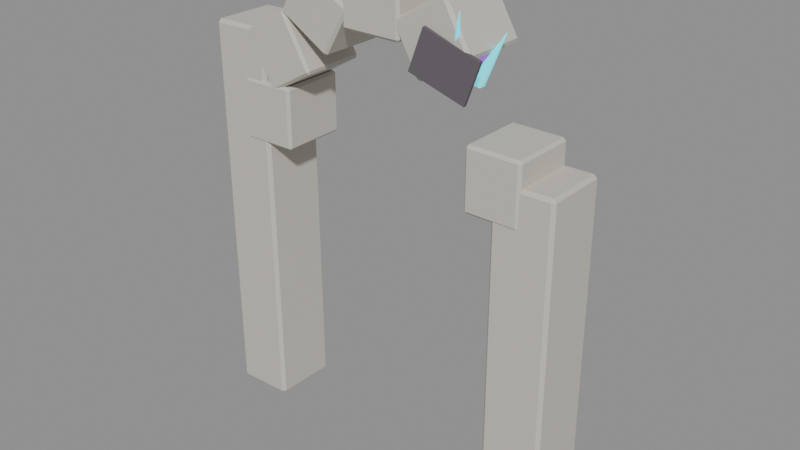 # Source: source.blend  (saved by Blender 4.2.67; exported with 4.5.12 LTS)
import bpy
from mathutils import Matrix  # noqa: F401  (used for matrix-valued properties, if any)

bpy.ops.wm.read_factory_settings(use_empty=True)
scene = bpy.context.scene
scene.name = 'crystal-ruins-broken-arch-v04'

# ---- materials (node trees are filled in below, after node groups)
mat_crystalruins_stone = bpy.data.materials.new('CrystalRuins_Stone')
mat_crystalruins_stone.diffuse_color = (0.58, 0.55, 0.49, 1.0)
mat_crystalruins_fracture = bpy.data.materials.new('CrystalRuins_Fracture')
mat_crystalruins_fracture.diffuse_color = (0.12, 0.105, 0.12, 1.0)
mat_crystalruins_cyan = bpy.data.materials.new('CrystalRuins_Cyan')
mat_crystalruins_cyan.diffuse_color = (0.025, 0.72, 0.82, 1.0)
mat_crystalruins_violet = bpy.data.materials.new('CrystalRuins_Violet')
mat_crystalruins_violet.diffuse_color = (0.38, 0.08, 0.66, 1.0)
mat_crystalruins_turquoise = bpy.data.materials.new('CrystalRuins_Turquoise')
mat_crystalruins_turquoise.diffuse_color = (0.025, 0.48, 0.42, 1.0)

# ---- material node trees
mat_crystalruins_stone.use_nodes = True; mat_crystalruins_stone.node_tree.nodes.clear()
_N = mat_crystalruins_stone.node_tree.nodes; _L = mat_crystalruins_stone.node_tree.links
n0 = _N.new('ShaderNodeBsdfPrincipled'); n0.name = 'Principled BSDF'; n0.location = (10, 300)
n0.inputs[0].default_value = (0.58, 0.55, 0.49, 1.0)
n0.inputs[2].default_value = 0.82
n0.inputs[27].default_value = (0.58, 0.55, 0.49, 1.0)
n1 = _N.new('ShaderNodeOutputMaterial'); n1.name = 'Material Output'; n1.location = (300, 300)
_L.new(n0.outputs[0], n1.inputs[0])
n1.is_active_output = True
mat_crystalruins_fracture.use_nodes = True; mat_crystalruins_fracture.node_tree.nodes.clear()
_N = mat_crystalruins_fracture.node_tree.nodes; _L = mat_crystalruins_fracture.node_tree.links
n0 = _N.new('ShaderNodeBsdfPrincipled'); n0.name = 'Principled BSDF'; n0.location = (10, 300)
n0.inputs[0].default_value = (0.12, 0.105, 0.12, 1.0)
n0.inputs[2].default_value = 0.9
n0.inputs[27].default_value = (0.12, 0.105, 0.12, 1.0)
n1 = _N.new('ShaderNodeOutputMaterial'); n1.name = 'Material Output'; n1.location = (300, 300)
_L.new(n0.outputs[0], n1.inputs[0])
n1.is_active_output = True
mat_crystalruins_cyan.use_nodes = True; mat_crystalruins_cyan.node_tree.nodes.clear()
_N = mat_crystalruins_cyan.node_tree.nodes; _L = mat_crystalruins_cyan.node_tree.links
n0 = _N.new('ShaderNodeBsdfPrincipled'); n0.name = 'Principled BSDF'; n0.location = (10, 300)
n0.inputs[0].default_value = (0.025, 0.72, 0.82, 1.0)
n0.inputs[1].default_value = 0.08
n0.inputs[2].default_value = 0.26
n0.inputs[27].default_value = (0.025, 0.72, 0.82, 1.0)
n0.inputs[28].default_value = 1.15
n1 = _N.new('ShaderNodeOutputMaterial'); n1.name = 'Material Output'; n1.location = (300, 300)
_L.new(n0.outputs[0], n1.inputs[0])
n1.is_active_output = True
mat_crystalruins_violet.use_nodes = True; mat_crystalruins_violet.node_tree.nodes.clear()
_N = mat_crystalruins_violet.node_tree.nodes; _L = mat_crystalruins_violet.node_tree.links
n0 = _N.new('ShaderNodeBsdfPrincipled'); n0.name = 'Principled BSDF'; n0.location = (10, 300)
n0.inputs[0].default_value = (0.38, 0.08, 0.66, 1.0)
n0.inputs[1].default_value = 0.08
n0.inputs[2].default_value = 0.3
n0.inputs[27].default_value = (0.38, 0.08, 0.66, 1.0)
n0.inputs[28].default_value = 0.9
n1 = _N.new('ShaderNodeOutputMaterial'); n1.name = 'Material Output'; n1.location = (300, 300)
_L.new(n0.outputs[0], n1.inputs[0])
n1.is_active_output = True
mat_crystalruins_turquoise.use_nodes = True; mat_crystalruins_turquoise.node_tree.nodes.clear()
_N = mat_crystalruins_turquoise.node_tree.nodes; _L = mat_crystalruins_turquoise.node_tree.links
n0 = _N.new('ShaderNodeBsdfPrincipled'); n0.name = 'Principled BSDF'; n0.location = (10, 300)
n0.inputs[0].default_value = (0.025, 0.48, 0.42, 1.0)
n0.inputs[1].default_value = 0.05
n0.inputs[2].default_value = 0.34
n0.inputs[27].default_value = (0.025, 0.48, 0.42, 1.0)
n0.inputs[28].default_value = 0.7
n1 = _N.new('ShaderNodeOutputMaterial'); n1.name = 'Material Output'; n1.location = (300, 300)
_L.new(n0.outputs[0], n1.inputs[0])
n1.is_active_output = True

# ---- meshes
me_crystal_ruins_broken_arch_v04_stone_00_mesh = bpy.data.meshes.new('crystal-ruins-broken-arch-v04_stone_00_mesh')
me_crystal_ruins_broken_arch_v04_stone_00_mesh.from_pydata([(-0.5212, -0.695, -3.88), (-0.6538, -0.6217, 3.872), (-0.5237, 0.6193, -3.892), (-0.6562, 0.6927, 3.859), (0.6562, -0.6927, -3.859), (0.5237, -0.6193, 3.892), (0.6538, 0.6217, -3.872), (0.5212, 0.695, 3.88)], [], [(0, 1, 3, 2), (2, 3, 7, 6), (6, 7, 5, 4), (4, 5, 1, 0), (2, 6, 4, 0), (7, 3, 1, 5)])
me_crystal_ruins_broken_arch_v04_stone_00_mesh.materials.append(mat_crystalruins_stone)
me_crystal_ruins_broken_arch_v04_stone_00_mesh.update()
me_crystal_ruins_broken_arch_v04_stone_01_mesh = bpy.data.meshes.new('crystal-ruins-broken-arch-v04_stone_01_mesh')
me_crystal_ruins_broken_arch_v04_stone_01_mesh.from_pydata([(-0.5588, -0.6893, -3.162), (-0.6136, -0.6297, 3.164), (-0.5639, 0.6251, -3.174), (-0.6187, 0.6846, 3.151), (0.6187, -0.6846, -3.151), (0.5639, -0.6251, 3.174), (0.6136, 0.6297, -3.164), (0.5588, 0.6893, 3.162)], [], [(0, 1, 3, 2), (2, 3, 7, 6), (6, 7, 5, 4), (4, 5, 1, 0), (2, 6, 4, 0), (7, 3, 1, 5)])
me_crystal_ruins_broken_arch_v04_stone_01_mesh.materials.append(mat_crystalruins_stone)
me_crystal_ruins_broken_arch_v04_stone_01_mesh.update()
me_crystal_ruins_broken_arch_v04_voussoir_00_mesh = bpy.data.meshes.new('crystal-ruins-broken-arch-v04_voussoir_00_mesh')
me_crystal_ruins_broken_arch_v04_voussoir_00_mesh.from_pydata([(-0.5314, -0.6656, 0.6065), (0.5519, -0.6487, 0.6065), (-0.5519, 0.6487, 0.6065), (0.5314, 0.6656, 0.6065), (-0.5314, -0.6656, -0.6065), (0.5519, -0.6487, -0.6065), (-0.5519, 0.6487, -0.6065), (0.5314, 0.6656, -0.6065)], [], [(0, 1, 3, 2), (2, 3, 7, 6), (6, 7, 5, 4), (4, 5, 1, 0), (2, 6, 4, 0), (7, 3, 1, 5)])
me_crystal_ruins_broken_arch_v04_voussoir_00_mesh.materials.append(mat_crystalruins_stone)
me_crystal_ruins_broken_arch_v04_voussoir_00_mesh.update()
me_crystal_ruins_broken_arch_v04_voussoir_01_mesh = bpy.data.meshes.new('crystal-ruins-broken-arch-v04_voussoir_01_mesh')
me_crystal_ruins_broken_arch_v04_voussoir_01_mesh.from_pydata([(-0.7693, -0.6608, 0.2544), (0.1689, -0.6564, 0.7961), (-0.7754, 0.6536, 0.2544), (0.1628, 0.658, 0.7961), (-0.1628, -0.658, -0.7961), (0.7754, -0.6536, -0.2544), (-0.1689, 0.6564, -0.7961), (0.7693, 0.6608, -0.2544)], [], [(0, 1, 3, 2), (2, 3, 7, 6), (6, 7, 5, 4), (4, 5, 1, 0), (2, 6, 4, 0), (7, 3, 1, 5)])
me_crystal_ruins_broken_arch_v04_voussoir_01_mesh.materials.append(mat_crystalruins_stone)
me_crystal_ruins_broken_arch_v04_voussoir_01_mesh.update()
me_crystal_ruins_broken_arch_v04_voussoir_02_mesh = bpy.data.meshes.new('crystal-ruins-broken-arch-v04_voussoir_02_mesh')
me_crystal_ruins_broken_arch_v04_voussoir_02_mesh.from_pydata([(-0.8053, -0.6458, -0.1659), (-0.2637, -0.6535, 0.7724), (-0.7866, 0.6685, -0.1659), (-0.245, 0.6608, 0.7724), (0.245, -0.6608, -0.7724), (0.7866, -0.6685, 0.1659), (0.2637, 0.6535, -0.7724), (0.8053, 0.6458, 0.1659)], [], [(0, 1, 3, 2), (2, 3, 7, 6), (6, 7, 5, 4), (4, 5, 1, 0), (2, 6, 4, 0), (7, 3, 1, 5)])
me_crystal_ruins_broken_arch_v04_voussoir_02_mesh.materials.append(mat_crystalruins_stone)
me_crystal_ruins_broken_arch_v04_voussoir_02_mesh.update()
me_crystal_ruins_broken_arch_v04_voussoir_03_mesh = bpy.data.meshes.new('crystal-ruins-broken-arch-v04_voussoir_03_mesh')
me_crystal_ruins_broken_arch_v04_voussoir_03_mesh.from_pydata([(-0.6071, -0.6566, -0.5417), (-0.6071, -0.6566, 0.5417), (-0.6058, 0.6578, -0.5417), (-0.6058, 0.6578, 0.5417), (0.6058, -0.6578, -0.5417), (0.6058, -0.6578, 0.5417), (0.6071, 0.6566, -0.5417), (0.6071, 0.6566, 0.5417)], [], [(0, 1, 3, 2), (2, 3, 7, 6), (6, 7, 5, 4), (4, 5, 1, 0), (2, 6, 4, 0), (7, 3, 1, 5)])
me_crystal_ruins_broken_arch_v04_voussoir_03_mesh.materials.append(mat_crystalruins_stone)
me_crystal_ruins_broken_arch_v04_voussoir_03_mesh.update()
me_crystal_ruins_broken_arch_v04_voussoir_04_mesh = bpy.data.meshes.new('crystal-ruins-broken-arch-v04_voussoir_04_mesh')
me_crystal_ruins_broken_arch_v04_voussoir_04_mesh.from_pydata([(-0.259, -0.6554, -0.7724), (-0.8007, -0.6515, 0.1659), (-0.2497, 0.659, -0.7724), (-0.7914, 0.6629, 0.1659), (0.7914, -0.6629, -0.1659), (0.2497, -0.659, 0.7724), (0.8007, 0.6515, -0.1659), (0.259, 0.6554, 0.7724)], [], [(0, 1, 3, 2), (2, 3, 7, 6), (6, 7, 5, 4), (4, 5, 1, 0), (2, 6, 4, 0), (7, 3, 1, 5)])
me_crystal_ruins_broken_arch_v04_voussoir_04_mesh.materials.append(mat_crystalruins_stone)
me_crystal_ruins_broken_arch_v04_voussoir_04_mesh.update()
me_crystal_ruins_broken_arch_v04_voussoir_06_mesh = bpy.data.meshes.new('crystal-ruins-broken-arch-v04_voussoir_06_mesh')
me_crystal_ruins_broken_arch_v04_voussoir_06_mesh.from_pydata([(0.5366, -0.6613, -0.6065), (-0.5467, -0.653, -0.6065), (0.5467, 0.653, -0.6065), (-0.5366, 0.6613, -0.6065), (0.5366, -0.6613, 0.6065), (-0.5467, -0.653, 0.6065), (0.5467, 0.653, 0.6065), (-0.5366, 0.6613, 0.6065)], [], [(0, 1, 3, 2), (2, 3, 7, 6), (6, 7, 5, 4), (4, 5, 1, 0), (2, 6, 4, 0), (7, 3, 1, 5)])
me_crystal_ruins_broken_arch_v04_voussoir_06_mesh.materials.append(mat_crystalruins_stone)
me_crystal_ruins_broken_arch_v04_voussoir_06_mesh.update()
me_crystal_ruins_broken_arch_v04_fracture_00_nocol_mesh = bpy.data.meshes.new('crystal-ruins-broken-arch-v04_fracture_00_nocol_mesh')
me_crystal_ruins_broken_arch_v04_fracture_00_nocol_mesh.from_pydata([(-0.6599, -0.08801, -0.202), (-0.3858, -0.06605, 0.5751), (-0.6655, -0.01824, -0.202), (-0.3914, 0.00373, 0.5751), (0.3914, -0.00373, -0.5751), (0.6655, 0.01824, 0.202), (0.3858, 0.06605, -0.5751), (0.6599, 0.08801, 0.202)], [], [(0, 1, 3, 2), (2, 3, 7, 6), (6, 7, 5, 4), (4, 5, 1, 0), (2, 6, 4, 0), (7, 3, 1, 5)])
me_crystal_ruins_broken_arch_v04_fracture_00_nocol_mesh.materials.append(mat_crystalruins_fracture)
me_crystal_ruins_broken_arch_v04_fracture_00_nocol_mesh.update()
me_crystal_ruins_broken_arch_v04_stone_10_nocol_mesh = bpy.data.meshes.new('crystal-ruins-broken-arch-v04_stone_10_nocol_mesh')
me_crystal_ruins_broken_arch_v04_stone_10_nocol_mesh.from_pydata([(-0.3598, -0.3575, -0.2787), (-0.503, -0.1874, 0.2163), (-0.1137, 0.3465, -0.4493), (-0.2568, 0.5166, 0.04556), (0.2568, -0.5166, -0.04556), (0.1137, -0.3465, 0.4493), (0.503, 0.1874, -0.2163), (0.3598, 0.3575, 0.2787)], [], [(0, 1, 3, 2), (2, 3, 7, 6), (6, 7, 5, 4), (4, 5, 1, 0), (2, 6, 4, 0), (7, 3, 1, 5)])
me_crystal_ruins_broken_arch_v04_stone_10_nocol_mesh.materials.append(mat_crystalruins_stone)
me_crystal_ruins_broken_arch_v04_stone_10_nocol_mesh.update()
me_crystal_ruins_broken_arch_v04_crystal_00_nocol_mesh = bpy.data.meshes.new('crystal-ruins-broken-arch-v04_crystal_00_nocol_mesh')
me_crystal_ruins_broken_arch_v04_crystal_00_nocol_mesh.from_pydata([(-0.2705, 0.1427, -0.4625), (0.2713, -0.001018, 0.4655), (-0.1726, 0.07778, -0.5211), (0.2791, -0.006214, 0.4608), (-0.1734, -0.05344, -0.5239), (0.2791, -0.01671, 0.4606), (-0.272, -0.1197, -0.4681), (0.2712, -0.02201, 0.4651), (-0.3698, -0.05475, -0.4095), (0.2633, -0.01682, 0.4698), (-0.3691, 0.07647, -0.4067), (0.2634, -0.00632, 0.47)], [], [(0, 1, 3, 2), (2, 3, 5, 4), (4, 5, 7, 6), (6, 7, 9, 8), (3, 1, 11, 9, 7, 5), (8, 9, 11, 10), (10, 11, 1, 0), (0, 2, 4, 6, 8, 10)])
me_crystal_ruins_broken_arch_v04_crystal_00_nocol_mesh.materials.append(mat_crystalruins_cyan)
me_crystal_ruins_broken_arch_v04_crystal_00_nocol_mesh.update()
me_crystal_ruins_broken_arch_v04_crystal_01_nocol_mesh = bpy.data.meshes.new('crystal-ruins-broken-arch-v04_crystal_01_nocol_mesh')
me_crystal_ruins_broken_arch_v04_crystal_01_nocol_mesh.from_pydata([(-0.1259, -0.01817, -0.5674), (0.1221, 0.1507, 0.5334), (-0.01701, -0.08255, -0.5754), (0.1308, 0.1456, 0.5328), (-0.01352, -0.2053, -0.5439), (0.1311, 0.1357, 0.5353), (-0.1189, -0.2636, -0.5045), (0.1227, 0.1311, 0.5385), (-0.2278, -0.1992, -0.4966), (0.114, 0.1362, 0.5391), (-0.2313, -0.07651, -0.528), (0.1137, 0.146, 0.5366)], [], [(0, 1, 3, 2), (2, 3, 5, 4), (4, 5, 7, 6), (6, 7, 9, 8), (3, 1, 11, 9, 7, 5), (8, 9, 11, 10), (10, 11, 1, 0), (0, 2, 4, 6, 8, 10)])
me_crystal_ruins_broken_arch_v04_crystal_01_nocol_mesh.materials.append(mat_crystalruins_violet)
me_crystal_ruins_broken_arch_v04_crystal_01_nocol_mesh.update()
me_crystal_ruins_broken_arch_v04_crystal_02_nocol_mesh = bpy.data.meshes.new('crystal-ruins-broken-arch-v04_crystal_02_nocol_mesh')
me_crystal_ruins_broken_arch_v04_crystal_02_nocol_mesh.from_pydata([(-0.02681, 0.1476, -0.3799), (0.02716, -0.02174, 0.3899), (0.07405, 0.08963, -0.3916), (0.03523, -0.02639, 0.389), (0.07373, -0.02693, -0.4008), (0.0352, -0.03571, 0.3882), (-0.02746, -0.0855, -0.3985), (0.02711, -0.0404, 0.3884), (-0.1283, -0.02749, -0.3868), (0.01904, -0.03576, 0.3894), (-0.128, 0.08907, -0.3775), (0.01906, -0.02643, 0.3901)], [], [(0, 1, 3, 2), (2, 3, 5, 4), (4, 5, 7, 6), (6, 7, 9, 8), (3, 1, 11, 9, 7, 5), (8, 9, 11, 10), (10, 11, 1, 0), (0, 2, 4, 6, 8, 10)])
me_crystal_ruins_broken_arch_v04_crystal_02_nocol_mesh.materials.append(mat_crystalruins_turquoise)
me_crystal_ruins_broken_arch_v04_crystal_02_nocol_mesh.update()
me_crystal_ruins_broken_arch_v04_crystal_03_nocol_mesh = bpy.data.meshes.new('crystal-ruins-broken-arch-v04_crystal_03_nocol_mesh')
me_crystal_ruins_broken_arch_v04_crystal_03_nocol_mesh.from_pydata([(-0.1766, 0.2989, -0.5831), (0.1814, -0.1848, 0.6175), (-0.08684, 0.25, -0.6249), (0.1886, -0.1888, 0.6142), (-0.09134, 0.1444, -0.6568), (0.1882, -0.1972, 0.6116), (-0.1855, 0.08769, -0.6469), (0.1807, -0.2017, 0.6124), (-0.2753, 0.1366, -0.6051), (0.1735, -0.1978, 0.6158), (-0.2708, 0.2422, -0.5732), (0.1739, -0.1894, 0.6183)], [], [(0, 1, 3, 2), (2, 3, 5, 4), (4, 5, 7, 6), (6, 7, 9, 8), (3, 1, 11, 9, 7, 5), (8, 9, 11, 10), (10, 11, 1, 0), (0, 2, 4, 6, 8, 10)])
me_crystal_ruins_broken_arch_v04_crystal_03_nocol_mesh.materials.append(mat_crystalruins_cyan)
me_crystal_ruins_broken_arch_v04_crystal_03_nocol_mesh.update()

# ---- objects
ob_crystal_ruins_broken_arch_v04_stone_00 = bpy.data.objects.new('crystal-ruins-broken-arch-v04_stone_00', me_crystal_ruins_broken_arch_v04_stone_00_mesh)
ob_crystal_ruins_broken_arch_v04_stone_01 = bpy.data.objects.new('crystal-ruins-broken-arch-v04_stone_01', me_crystal_ruins_broken_arch_v04_stone_01_mesh)
ob_crystal_ruins_broken_arch_v04_voussoir_00 = bpy.data.objects.new('crystal-ruins-broken-arch-v04_voussoir_00', me_crystal_ruins_broken_arch_v04_voussoir_00_mesh)
ob_crystal_ruins_broken_arch_v04_voussoir_01 = bpy.data.objects.new('crystal-ruins-broken-arch-v04_voussoir_01', me_crystal_ruins_broken_arch_v04_voussoir_01_mesh)
ob_crystal_ruins_broken_arch_v04_voussoir_02 = bpy.data.objects.new('crystal-ruins-broken-arch-v04_voussoir_02', me_crystal_ruins_broken_arch_v04_voussoir_02_mesh)
ob_crystal_ruins_broken_arch_v04_voussoir_03 = bpy.data.objects.new('crystal-ruins-broken-arch-v04_voussoir_03', me_crystal_ruins_broken_arch_v04_voussoir_03_mesh)
ob_crystal_ruins_broken_arch_v04_voussoir_04 = bpy.data.objects.new('crystal-ruins-broken-arch-v04_voussoir_04', me_crystal_ruins_broken_arch_v04_voussoir_04_mesh)
ob_crystal_ruins_broken_arch_v04_voussoir_06 = bpy.data.objects.new('crystal-ruins-broken-arch-v04_voussoir_06', me_crystal_ruins_broken_arch_v04_voussoir_06_mesh)
ob_crystal_ruins_broken_arch_v04_fracture_00_nocol = bpy.data.objects.new('crystal-ruins-broken-arch-v04_fracture_00_nocol', me_crystal_ruins_broken_arch_v04_fracture_00_nocol_mesh)
ob_crystal_ruins_broken_arch_v04_stone_10_nocol = bpy.data.objects.new('crystal-ruins-broken-arch-v04_stone_10_nocol', me_crystal_ruins_broken_arch_v04_stone_10_nocol_mesh)
ob_crystal_ruins_broken_arch_v04_crystal_00_nocol = bpy.data.objects.new('crystal-ruins-broken-arch-v04_crystal_00_nocol', me_crystal_ruins_broken_arch_v04_crystal_00_nocol_mesh)
ob_crystal_ruins_broken_arch_v04_crystal_01_nocol = bpy.data.objects.new('crystal-ruins-broken-arch-v04_crystal_01_nocol', me_crystal_ruins_broken_arch_v04_crystal_01_nocol_mesh)
ob_crystal_ruins_broken_arch_v04_crystal_02_nocol = bpy.data.objects.new('crystal-ruins-broken-arch-v04_crystal_02_nocol', me_crystal_ruins_broken_arch_v04_crystal_02_nocol_mesh)
ob_crystal_ruins_broken_arch_v04_crystal_03_nocol = bpy.data.objects.new('crystal-ruins-broken-arch-v04_crystal_03_nocol', me_crystal_ruins_broken_arch_v04_crystal_03_nocol_mesh)

# ---- transforms, parenting, visibility, modifiers, constraints
ob_crystal_ruins_broken_arch_v04_stone_00.location = (-3.227, 0.04212, 4.024)
_m = ob_crystal_ruins_broken_arch_v04_stone_00.modifiers.new('WeatheredEdges', 'BEVEL')
_m.width = 0.06477
_m.width_pct = 0.06477
ob_crystal_ruins_broken_arch_v04_stone_01.location = (2.955, 0.04212, 3.311)
_m = ob_crystal_ruins_broken_arch_v04_stone_01.modifiers.new('WeatheredEdges', 'BEVEL')
_m.width = 0.06477
_m.width_pct = 0.06477
ob_crystal_ruins_broken_arch_v04_voussoir_00.location = (-2.638, 0.04212, 6.348)
_m = ob_crystal_ruins_broken_arch_v04_voussoir_00.modifiers.new('WeatheredEdges', 'BEVEL')
_m.width = 0.05299
_m.width_pct = 0.05299
ob_crystal_ruins_broken_arch_v04_voussoir_01.location = (-2.303, 0.04212, 7.6)
_m = ob_crystal_ruins_broken_arch_v04_voussoir_01.modifiers.new('WeatheredEdges', 'BEVEL')
_m.width = 0.05299
_m.width_pct = 0.05299
ob_crystal_ruins_broken_arch_v04_voussoir_02.location = (-1.387, 0.04212, 8.515)
_m = ob_crystal_ruins_broken_arch_v04_voussoir_02.modifiers.new('WeatheredEdges', 'BEVEL')
_m.width = 0.05299
_m.width_pct = 0.05299
ob_crystal_ruins_broken_arch_v04_voussoir_03.location = (-0.1361, 0.04212, 8.851)
_m = ob_crystal_ruins_broken_arch_v04_voussoir_03.modifiers.new('WeatheredEdges', 'BEVEL')
_m.width = 0.05299
_m.width_pct = 0.05299
ob_crystal_ruins_broken_arch_v04_voussoir_04.location = (1.115, 0.04212, 8.515)
_m = ob_crystal_ruins_broken_arch_v04_voussoir_04.modifiers.new('WeatheredEdges', 'BEVEL')
_m.width = 0.05299
_m.width_pct = 0.05299
ob_crystal_ruins_broken_arch_v04_voussoir_06.location = (2.366, 0.04212, 6.348)
_m = ob_crystal_ruins_broken_arch_v04_voussoir_06.modifiers.new('WeatheredEdges', 'BEVEL')
_m.width = 0.05299
_m.width_pct = 0.05299
ob_crystal_ruins_broken_arch_v04_fracture_00_nocol.location = (1.415, -0.6282, 8.15)
_m = ob_crystal_ruins_broken_arch_v04_fracture_00_nocol.modifiers.new('WeatheredEdges', 'BEVEL')
_m.width = 0.0014
_m.width_pct = 0.0014
ob_crystal_ruins_broken_arch_v04_stone_10_nocol.location = (3.397, 0.1857, 0.4324)
_m = ob_crystal_ruins_broken_arch_v04_stone_10_nocol.modifiers.new('WeatheredEdges', 'BEVEL')
_m.width = 0.02984
_m.width_pct = 0.02984
ob_crystal_ruins_broken_arch_v04_crystal_00_nocol.location = (1.856, 0.008979, 8.213)
ob_crystal_ruins_broken_arch_v04_crystal_00_nocol.rotation_mode = 'QUATERNION'
ob_crystal_ruins_broken_arch_v04_crystal_00_nocol.rotation_quaternion = (1.0, 0.0, 0.0, 0.0)
_m = ob_crystal_ruins_broken_arch_v04_crystal_00_nocol.modifiers.new('WeatheredEdges', 'BEVEL')
_m.width = 0.003937
_m.width_pct = 0.003937
ob_crystal_ruins_broken_arch_v04_crystal_01_nocol.location = (1.444, 0.5718, 8.254)
ob_crystal_ruins_broken_arch_v04_crystal_01_nocol.rotation_mode = 'QUATERNION'
ob_crystal_ruins_broken_arch_v04_crystal_01_nocol.rotation_quaternion = (1.0, 0.0, 0.0, 0.0)
_m = ob_crystal_ruins_broken_arch_v04_crystal_01_nocol.modifiers.new('WeatheredEdges', 'BEVEL')
_m.width = 0.003802
_m.width_pct = 0.003802
ob_crystal_ruins_broken_arch_v04_crystal_02_nocol.location = (1.211, -0.06238, 8.102)
ob_crystal_ruins_broken_arch_v04_crystal_02_nocol.rotation_mode = 'QUATERNION'
ob_crystal_ruins_broken_arch_v04_crystal_02_nocol.rotation_quaternion = (1.0, 0.0, 0.0, 0.0)
_m = ob_crystal_ruins_broken_arch_v04_crystal_02_nocol.modifiers.new('WeatheredEdges', 'BEVEL')
_m.width = 0.003508
_m.width_pct = 0.003508
ob_crystal_ruins_broken_arch_v04_crystal_03_nocol.location = (1.575, -0.5346, 8.492)
ob_crystal_ruins_broken_arch_v04_crystal_03_nocol.rotation_mode = 'QUATERNION'
ob_crystal_ruins_broken_arch_v04_crystal_03_nocol.rotation_quaternion = (1.0, 0.0, 0.0, 0.0)
_m = ob_crystal_ruins_broken_arch_v04_crystal_03_nocol.modifiers.new('WeatheredEdges', 'BEVEL')
_m.width = 0.003312
_m.width_pct = 0.003312

# ---- collection membership
scene.collection.objects.link(ob_crystal_ruins_broken_arch_v04_stone_00)
scene.collection.objects.link(ob_crystal_ruins_broken_arch_v04_stone_01)
scene.collection.objects.link(ob_crystal_ruins_broken_arch_v04_voussoir_00)
scene.collection.objects.link(ob_crystal_ruins_broken_arch_v04_voussoir_01)
scene.collection.objects.link(ob_crystal_ruins_broken_arch_v04_voussoir_02)
scene.collection.objects.link(ob_crystal_ruins_broken_arch_v04_voussoir_03)
scene.collection.objects.link(ob_crystal_ruins_broken_arch_v04_voussoir_04)
scene.collection.objects.link(ob_crystal_ruins_broken_arch_v04_voussoir_06)
scene.collection.objects.link(ob_crystal_ruins_broken_arch_v04_fracture_00_nocol)
scene.collection.objects.link(ob_crystal_ruins_broken_arch_v04_stone_10_nocol)
scene.collection.objects.link(ob_crystal_ruins_broken_arch_v04_crystal_00_nocol)
scene.collection.objects.link(ob_crystal_ruins_broken_arch_v04_crystal_01_nocol)
scene.collection.objects.link(ob_crystal_ruins_broken_arch_v04_crystal_02_nocol)
scene.collection.objects.link(ob_crystal_ruins_broken_arch_v04_crystal_03_nocol)

# ---- scene / render settings (as saved in the file)
scene.frame_start = 1; scene.frame_end = 1; scene.frame_set(1)
scene.render.engine = 'BLENDER_EEVEE_NEXT'
bpy.context.view_layer.update()

# ---- added for rendering (the .blend has no active camera and no usable light): camera, sun + grey world if the file has none
cam_auto = bpy.data.cameras.new('AutoCamera')
cam_auto.lens = 50.0
cam_auto.sensor_width = 36.0
cam_auto.clip_end = 1000.0
ob_auto_camera = bpy.data.objects.new('AutoCamera', cam_auto)
scene.collection.objects.link(ob_auto_camera)
ob_auto_camera.location = (11.3568, -13.6271, 13.7817)
ob_auto_camera.rotation_euler = (1.09748, -7.21219e-08, 0.694738)
scene.camera = ob_auto_camera
light_auto_sun = bpy.data.lights.new('AutoSun', 'SUN')
light_auto_sun.energy = 3.0
light_auto_sun.angle = 0.0523599
ob_auto_sun = bpy.data.objects.new('AutoSun', light_auto_sun)
scene.collection.objects.link(ob_auto_sun)
ob_auto_sun.rotation_euler = (0.872665, 0.174533, 0.523599)
if scene.world is None:
    world_auto = bpy.data.worlds.new('AutoWorld')
    world_auto.color = (0.3, 0.3, 0.3)
    scene.world = world_auto
bpy.context.view_layer.update()
